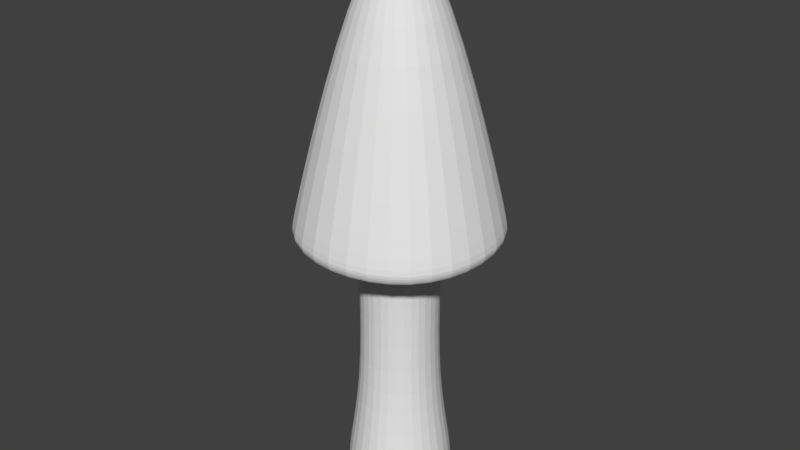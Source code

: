 # Source: Mushroom_03.blend  (saved by Blender 2.78.0; exported with 4.5.12 LTS)
import bpy
from mathutils import Matrix  # noqa: F401  (used for matrix-valued properties, if any)

bpy.ops.wm.read_factory_settings(use_empty=True)
scene = bpy.context.scene
scene.name = 'Scene'

# ---- collections
col_collection_1 = bpy.data.collections.new('Collection 1'); scene.collection.children.link(col_collection_1)

# ---- world
world_world = bpy.data.worlds.new('World'); scene.world = world_world
world_world.color = (0.05088, 0.05088, 0.05088)
world_world.use_sun_shadow = False
world_world.sun_shadow_jitter_overblur = 0.0
world_world.cycles.sampling_method = 'MANUAL'

# ---- meshes
me_cube = bpy.data.meshes.new('Cube')
me_cube.from_pydata([(-1.0, -1.0, -1.0), (-0.7435, -0.7435, 1.0), (-1.0, 1.0, -1.0), (-0.7435, 0.7435, 1.0), (1.0, -1.0, -1.0), (0.7435, -0.7435, 1.0), (1.0, 1.0, -1.0), (0.7435, 0.7435, 1.0), (0.0, 1.419, -1.0), (0.0, 1.0, 1.0), (0.0, -1.419, -1.0), (0.0, -1.0, 1.0), (-1.419, 0.0, -1.0), (-1.0, 0.0, 1.0), (1.419, 0.0, -1.0), (1.0, 0.0, 1.0), (-0.7435, -0.7435, 3.77), (-1.0, -1.0, -1.417), (-0.7435, 0.7435, 3.77), (0.7435, -0.7435, 3.77), (0.7435, 0.7435, 3.77), (0.0, 1.0, 3.77), (0.0, -1.0, 3.77), (-1.0, 0.0, 3.77), (1.0, 0.0, 3.77), (-0.7999, -0.7999, 4.528), (-0.7999, 0.7999, 4.528), (0.7999, -0.7999, 4.528), (0.7999, 0.7999, 4.528), (0.0, 1.076, 4.528), (0.0, -1.076, 4.528), (-1.076, 0.0, 4.528), (1.076, 0.0, 4.528), (-0.8822, -0.8822, 5.718), (-0.8822, 0.8822, 5.718), (0.8822, -0.8822, 5.718), (0.8822, 0.8822, 5.718), (0.0, 1.187, 5.718), (0.0, -1.187, 5.718), (-1.187, 0.0, 5.718), (1.187, 0.0, 5.718), (-0.8661, -0.8661, 6.852), (-0.8661, 0.8661, 6.852), (0.8661, -0.8661, 6.852), (0.8661, 0.8661, 6.852), (0.0, 1.165, 6.852), (0.0, -1.165, 6.852), (-1.165, 0.0, 6.852), (1.165, 0.0, 6.852), (-1.684, -1.684, 4.864), (-1.684, 1.684, 4.864), (1.684, -1.684, 4.864), (1.684, 1.684, 4.864), (0.0, 2.265, 4.864), (0.0, -2.265, 4.864), (-2.265, 0.0, 4.864), (2.265, 0.0, 4.864), (-1.861, -1.861, 4.864), (-1.861, 1.861, 4.864), (1.861, -1.861, 4.864), (1.861, 1.861, 4.864), (0.0, 2.503, 4.864), (0.0, -2.503, 4.864), (-2.503, 0.0, 4.864), (2.503, 0.0, 4.864), (-1.943, -1.943, 5.085), (-1.943, 1.943, 5.085), (1.943, -1.943, 5.085), (1.943, 1.943, 5.085), (0.0, 2.613, 5.085), (0.0, -2.613, 5.085), (-2.613, 0.0, 5.085), (2.613, 0.0, 5.085), (-1.943, -1.943, 5.301), (-1.943, 1.943, 5.301), (1.943, -1.943, 5.301), (1.943, 1.943, 5.301), (0.0, 2.613, 5.301), (0.0, -2.613, 5.301), (-2.613, 0.0, 5.301), (2.613, 0.0, 5.301), (-1.06, -1.06, 9.71), (-1.06, 1.06, 9.71), (1.06, -1.06, 9.71), (1.06, 1.06, 9.71), (0.0, 1.426, 9.71), (0.0, -1.426, 9.71), (-1.426, 0.0, 9.71), (1.426, 0.0, 9.71), (-0.2493, -0.2493, 11.96), (-0.2493, 0.2493, 11.96), (0.2493, -0.2493, 11.96), (0.2493, 0.2493, 11.96), (0.0, 0.3353, 11.96), (0.0, -0.3353, 11.96), (-0.3353, 0.0, 11.96), (0.3353, 0.0, 11.96), (-1.0, 1.0, -1.417), (1.0, -1.0, -1.417), (1.0, 1.0, -1.417), (0.0, 1.419, -1.417), (0.0, -1.419, -1.417), (-1.419, 0.0, -1.417), (1.419, 0.0, -1.417), (-0.8615, -0.8615, -1.702), (-0.8615, 0.8615, -1.702), (0.8615, -0.8615, -1.702), (0.8615, 0.8615, -1.702), (0.0, 1.223, -1.702), (0.0, -1.223, -1.702), (-1.223, 0.0, -1.702), (1.223, 0.0, -1.702)], [], [(12, 13, 3, 2), (8, 9, 7, 6), (14, 15, 5, 4), (10, 11, 1, 0), (8, 6, 99, 100), (13, 1, 16, 23), (15, 7, 20, 24), (10, 0, 17, 101), (4, 5, 11, 10), (2, 3, 9, 8), (6, 14, 103, 99), (7, 9, 21, 20), (5, 15, 24, 19), (4, 10, 101, 98), (6, 7, 15, 14), (0, 1, 13, 12), (11, 5, 19, 22), (9, 3, 18, 21), (3, 13, 23, 18), (1, 11, 22, 16), (19, 24, 32, 27), (18, 23, 31, 26), (23, 16, 25, 31), (21, 18, 26, 29), (16, 22, 30, 25), (24, 20, 28, 32), (20, 21, 29, 28), (22, 19, 27, 30), (32, 28, 36, 40), (30, 27, 35, 38), (25, 30, 38, 33), (28, 29, 37, 36), (31, 25, 33, 39), (29, 26, 34, 37), (26, 31, 39, 34), (27, 32, 40, 35), (34, 39, 47, 42), (35, 40, 48, 43), (40, 36, 44, 48), (38, 35, 43, 46), (33, 38, 46, 41), (36, 37, 45, 44), (39, 33, 41, 47), (37, 34, 42, 45), (47, 41, 49, 55), (45, 42, 50, 53), (42, 47, 55, 50), (43, 48, 56, 51), (48, 44, 52, 56), (46, 43, 51, 54), (41, 46, 54, 49), (44, 45, 53, 52), (49, 54, 62, 57), (52, 53, 61, 60), (55, 49, 57, 63), (53, 50, 58, 61), (50, 55, 63, 58), (51, 56, 64, 59), (56, 52, 60, 64), (54, 51, 59, 62), (64, 60, 68, 72), (62, 59, 67, 70), (57, 62, 70, 65), (60, 61, 69, 68), (63, 57, 65, 71), (61, 58, 66, 69), (58, 63, 71, 66), (59, 64, 72, 67), (69, 66, 74, 77), (66, 71, 79, 74), (67, 72, 80, 75), (72, 68, 76, 80), (70, 67, 75, 78), (65, 70, 78, 73), (68, 69, 77, 76), (71, 65, 73, 79), (79, 73, 81, 87), (77, 74, 82, 85), (74, 79, 87, 82), (75, 80, 88, 83), (80, 76, 84, 88), (78, 75, 83, 86), (73, 78, 86, 81), (76, 77, 85, 84), (86, 83, 91, 94), (81, 86, 94, 89), (84, 85, 93, 92), (87, 81, 89, 95), (85, 82, 90, 93), (82, 87, 95, 90), (83, 88, 96, 91), (88, 84, 92, 96), (96, 92, 93, 90, 95, 89, 94, 91), (2, 8, 100, 97), (14, 4, 98, 103), (0, 12, 102, 17), (12, 2, 97, 102), (98, 101, 109, 106), (102, 97, 105, 110), (97, 100, 108, 105), (100, 99, 107, 108), (99, 103, 111, 107), (103, 98, 106, 111), (17, 102, 110, 104), (101, 17, 104, 109), (111, 106, 109, 104, 110, 105, 108, 107)])
me_cube.use_remesh_preserve_volume = False
me_cube.use_remesh_preserve_attributes = False
me_cube.use_mirror_vertex_groups = False
me_cube.update()

# ---- objects
ob_cube = bpy.data.objects.new('Cube', me_cube)

# ---- transforms, parenting, visibility, modifiers, constraints
ob_cube.location = (0.0, 0.0, 0.05769)
ob_cube.scale = (0.05595, 0.05595, 0.05595)
ob_cube.lineart.crease_threshold = 0.0
_m = ob_cube.modifiers.new('Subsurf', 'SUBSURF')
_m.uv_smooth = 'PRESERVE_CORNERS'
_m.quality = 2
_m.show_only_control_edges = False

# ---- collection membership
col_collection_1.objects.link(ob_cube)

# ---- scene / render settings (as saved in the file)
scene.frame_start = 1; scene.frame_end = 250; scene.frame_set(1)
scene.render.engine = 'BLENDER_EEVEE_NEXT'
scene.render.resolution_percentage = 50
scene.render.dither_intensity = 0.0
scene.cycles.use_denoising = False
scene.cycles.samples = 128
scene.cycles.sampling_pattern = 'TABULATED_SOBOL'
scene.cycles.light_sampling_threshold = 0.0
scene.cycles.use_adaptive_sampling = False
scene.cycles.use_light_tree = False
scene.cycles.blur_glossy = 0.0
scene.cycles.sample_clamp_indirect = 0.0
scene.view_settings.view_transform = 'Standard'
bpy.context.view_layer.update()

# ---- added for rendering (the .blend has no active camera and no usable light): camera, sun
cam_auto = bpy.data.cameras.new('AutoCamera')
cam_auto.lens = 50.0
cam_auto.sensor_width = 36.0
cam_auto.clip_end = 1000.0
ob_auto_camera = bpy.data.objects.new('AutoCamera', cam_auto)
scene.collection.objects.link(ob_auto_camera)
ob_auto_camera.location = (0.804258, -0.965109, 0.988166)
ob_auto_camera.rotation_euler = (1.09748, -7.21219e-08, 0.694738)
scene.camera = ob_auto_camera
light_auto_sun = bpy.data.lights.new('AutoSun', 'SUN')
light_auto_sun.energy = 3.0
light_auto_sun.angle = 0.0523599
ob_auto_sun = bpy.data.objects.new('AutoSun', light_auto_sun)
scene.collection.objects.link(ob_auto_sun)
ob_auto_sun.rotation_euler = (0.872665, 0.174533, 0.523599)
bpy.context.view_layer.update()
